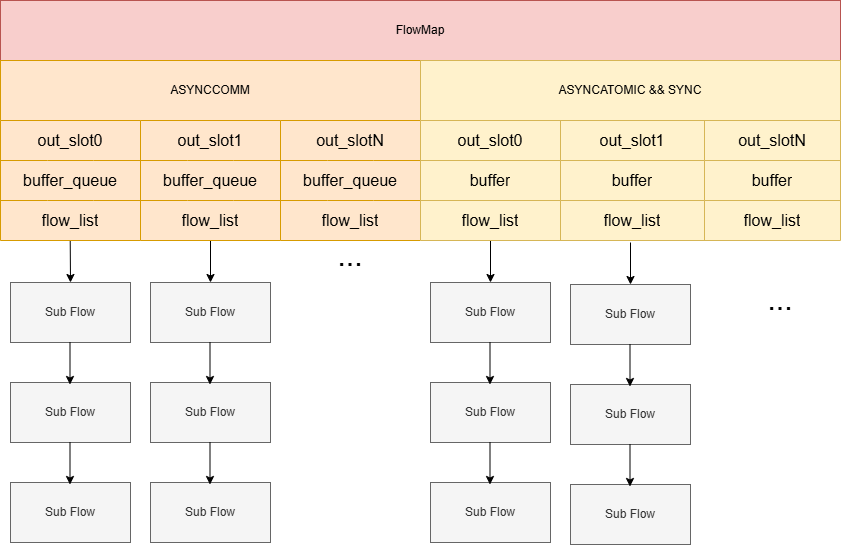

The diagram above was exported from draw.io. Its source (the exported page's mxGraphModel, read from the mxfile embedded in the PNG):
<mxGraphModel dx="1205" dy="773" grid="1" gridSize="10" guides="1" tooltips="1" connect="1" arrows="1" fold="1" page="1" pageScale="1" pageWidth="827" pageHeight="1169" math="0" shadow="0">
  <root>
    <mxCell id="0" />
    <mxCell id="1" parent="0" />
    <mxCell id="VsJlPy2yuQECBUZa-FpD-1" value="FlowMap" style="rounded=0;whiteSpace=wrap;html=1;fillColor=#f8cecc;strokeColor=#b85450;" parent="1" vertex="1">
      <mxGeometry x="160" y="120" width="840" height="60" as="geometry" />
    </mxCell>
    <mxCell id="VsJlPy2yuQECBUZa-FpD-2" value="ASYNCCOMM" style="rounded=0;whiteSpace=wrap;html=1;fillColor=#ffe6cc;strokeColor=#d79b00;" parent="1" vertex="1">
      <mxGeometry x="160" y="180" width="420" height="60" as="geometry" />
    </mxCell>
    <mxCell id="VsJlPy2yuQECBUZa-FpD-3" value="ASYNCATOMIC &amp;amp;&amp;amp; SYNC" style="rounded=0;whiteSpace=wrap;html=1;fillColor=#fff2cc;strokeColor=#d6b656;" parent="1" vertex="1">
      <mxGeometry x="580" y="180" width="420" height="60" as="geometry" />
    </mxCell>
    <mxCell id="VsJlPy2yuQECBUZa-FpD-45" value="" style="endArrow=classic;html=1;rounded=0;exitX=0.166;exitY=0.958;exitDx=0;exitDy=0;exitPerimeter=0;entryX=0.5;entryY=0;entryDx=0;entryDy=0;" parent="1" target="VsJlPy2yuQECBUZa-FpD-46" edge="1">
      <mxGeometry width="50" height="50" relative="1" as="geometry">
        <mxPoint x="229.72000000000025" y="360.31999999999994" as="sourcePoint" />
        <mxPoint x="230" y="432" as="targetPoint" />
      </mxGeometry>
    </mxCell>
    <mxCell id="VsJlPy2yuQECBUZa-FpD-46" value="Sub Flow" style="rounded=0;whiteSpace=wrap;html=1;fillColor=#f5f5f5;fontColor=#333333;strokeColor=#666666;" parent="1" vertex="1">
      <mxGeometry x="170" y="402" width="120" height="60" as="geometry" />
    </mxCell>
    <mxCell id="VsJlPy2yuQECBUZa-FpD-47" value="Sub Flow" style="rounded=0;whiteSpace=wrap;html=1;fillColor=#f5f5f5;fontColor=#333333;strokeColor=#666666;" parent="1" vertex="1">
      <mxGeometry x="170" y="502" width="120" height="60" as="geometry" />
    </mxCell>
    <mxCell id="VsJlPy2yuQECBUZa-FpD-48" value="Sub Flow" style="rounded=0;whiteSpace=wrap;html=1;fillColor=#f5f5f5;fontColor=#333333;strokeColor=#666666;" parent="1" vertex="1">
      <mxGeometry x="170" y="602" width="120" height="60" as="geometry" />
    </mxCell>
    <mxCell id="VsJlPy2yuQECBUZa-FpD-49" value="" style="endArrow=classic;html=1;rounded=0;exitX=0.166;exitY=0.958;exitDx=0;exitDy=0;exitPerimeter=0;entryX=0.5;entryY=0;entryDx=0;entryDy=0;" parent="1" edge="1">
      <mxGeometry width="50" height="50" relative="1" as="geometry">
        <mxPoint x="229.5" y="462" as="sourcePoint" />
        <mxPoint x="229.5" y="504" as="targetPoint" />
      </mxGeometry>
    </mxCell>
    <mxCell id="VsJlPy2yuQECBUZa-FpD-50" value="" style="endArrow=classic;html=1;rounded=0;exitX=0.166;exitY=0.958;exitDx=0;exitDy=0;exitPerimeter=0;entryX=0.5;entryY=0;entryDx=0;entryDy=0;" parent="1" edge="1">
      <mxGeometry width="50" height="50" relative="1" as="geometry">
        <mxPoint x="229.5" y="562" as="sourcePoint" />
        <mxPoint x="229.5" y="604" as="targetPoint" />
      </mxGeometry>
    </mxCell>
    <mxCell id="VsJlPy2yuQECBUZa-FpD-51" value="" style="endArrow=classic;html=1;rounded=0;exitX=0.166;exitY=0.958;exitDx=0;exitDy=0;exitPerimeter=0;entryX=0.5;entryY=0;entryDx=0;entryDy=0;" parent="1" target="VsJlPy2yuQECBUZa-FpD-52" edge="1">
      <mxGeometry width="50" height="50" relative="1" as="geometry">
        <mxPoint x="370" y="360" as="sourcePoint" />
        <mxPoint x="370" y="432" as="targetPoint" />
      </mxGeometry>
    </mxCell>
    <mxCell id="VsJlPy2yuQECBUZa-FpD-52" value="Sub Flow" style="rounded=0;whiteSpace=wrap;html=1;fillColor=#f5f5f5;fontColor=#333333;strokeColor=#666666;" parent="1" vertex="1">
      <mxGeometry x="310" y="402" width="120" height="60" as="geometry" />
    </mxCell>
    <mxCell id="VsJlPy2yuQECBUZa-FpD-53" value="Sub Flow" style="rounded=0;whiteSpace=wrap;html=1;fillColor=#f5f5f5;fontColor=#333333;strokeColor=#666666;" parent="1" vertex="1">
      <mxGeometry x="310" y="502" width="120" height="60" as="geometry" />
    </mxCell>
    <mxCell id="VsJlPy2yuQECBUZa-FpD-54" value="Sub Flow" style="rounded=0;whiteSpace=wrap;html=1;fillColor=#f5f5f5;fontColor=#333333;strokeColor=#666666;" parent="1" vertex="1">
      <mxGeometry x="310" y="602" width="120" height="60" as="geometry" />
    </mxCell>
    <mxCell id="VsJlPy2yuQECBUZa-FpD-55" value="" style="endArrow=classic;html=1;rounded=0;exitX=0.166;exitY=0.958;exitDx=0;exitDy=0;exitPerimeter=0;entryX=0.5;entryY=0;entryDx=0;entryDy=0;" parent="1" edge="1">
      <mxGeometry width="50" height="50" relative="1" as="geometry">
        <mxPoint x="369.5" y="462" as="sourcePoint" />
        <mxPoint x="369.5" y="504" as="targetPoint" />
      </mxGeometry>
    </mxCell>
    <mxCell id="VsJlPy2yuQECBUZa-FpD-56" value="" style="endArrow=classic;html=1;rounded=0;exitX=0.166;exitY=0.958;exitDx=0;exitDy=0;exitPerimeter=0;entryX=0.5;entryY=0;entryDx=0;entryDy=0;" parent="1" edge="1">
      <mxGeometry width="50" height="50" relative="1" as="geometry">
        <mxPoint x="369.5" y="562" as="sourcePoint" />
        <mxPoint x="369.5" y="604" as="targetPoint" />
      </mxGeometry>
    </mxCell>
    <mxCell id="VsJlPy2yuQECBUZa-FpD-63" value="" style="endArrow=classic;html=1;rounded=0;exitX=0.166;exitY=0.958;exitDx=0;exitDy=0;exitPerimeter=0;entryX=0.5;entryY=0;entryDx=0;entryDy=0;" parent="1" target="VsJlPy2yuQECBUZa-FpD-64" edge="1">
      <mxGeometry width="50" height="50" relative="1" as="geometry">
        <mxPoint x="790" y="362" as="sourcePoint" />
        <mxPoint x="790" y="434" as="targetPoint" />
      </mxGeometry>
    </mxCell>
    <mxCell id="VsJlPy2yuQECBUZa-FpD-64" value="Sub Flow" style="rounded=0;whiteSpace=wrap;html=1;fillColor=#f5f5f5;fontColor=#333333;strokeColor=#666666;" parent="1" vertex="1">
      <mxGeometry x="730" y="404" width="120" height="60" as="geometry" />
    </mxCell>
    <mxCell id="VsJlPy2yuQECBUZa-FpD-65" value="Sub Flow" style="rounded=0;whiteSpace=wrap;html=1;fillColor=#f5f5f5;fontColor=#333333;strokeColor=#666666;" parent="1" vertex="1">
      <mxGeometry x="730" y="504" width="120" height="60" as="geometry" />
    </mxCell>
    <mxCell id="VsJlPy2yuQECBUZa-FpD-66" value="Sub Flow" style="rounded=0;whiteSpace=wrap;html=1;fillColor=#f5f5f5;fontColor=#333333;strokeColor=#666666;" parent="1" vertex="1">
      <mxGeometry x="730" y="604" width="120" height="60" as="geometry" />
    </mxCell>
    <mxCell id="VsJlPy2yuQECBUZa-FpD-67" value="" style="endArrow=classic;html=1;rounded=0;exitX=0.166;exitY=0.958;exitDx=0;exitDy=0;exitPerimeter=0;entryX=0.5;entryY=0;entryDx=0;entryDy=0;" parent="1" edge="1">
      <mxGeometry width="50" height="50" relative="1" as="geometry">
        <mxPoint x="789.5" y="464" as="sourcePoint" />
        <mxPoint x="789.5" y="506" as="targetPoint" />
      </mxGeometry>
    </mxCell>
    <mxCell id="VsJlPy2yuQECBUZa-FpD-68" value="" style="endArrow=classic;html=1;rounded=0;exitX=0.166;exitY=0.958;exitDx=0;exitDy=0;exitPerimeter=0;entryX=0.5;entryY=0;entryDx=0;entryDy=0;" parent="1" edge="1">
      <mxGeometry width="50" height="50" relative="1" as="geometry">
        <mxPoint x="789.5" y="564" as="sourcePoint" />
        <mxPoint x="789.5" y="606" as="targetPoint" />
      </mxGeometry>
    </mxCell>
    <mxCell id="VsJlPy2yuQECBUZa-FpD-69" value="" style="endArrow=classic;html=1;rounded=0;exitX=0.166;exitY=0.958;exitDx=0;exitDy=0;exitPerimeter=0;entryX=0.5;entryY=0;entryDx=0;entryDy=0;" parent="1" target="VsJlPy2yuQECBUZa-FpD-70" edge="1">
      <mxGeometry width="50" height="50" relative="1" as="geometry">
        <mxPoint x="650" y="360" as="sourcePoint" />
        <mxPoint x="650" y="432" as="targetPoint" />
      </mxGeometry>
    </mxCell>
    <mxCell id="VsJlPy2yuQECBUZa-FpD-70" value="Sub Flow" style="rounded=0;whiteSpace=wrap;html=1;fillColor=#f5f5f5;fontColor=#333333;strokeColor=#666666;" parent="1" vertex="1">
      <mxGeometry x="590" y="402" width="120" height="60" as="geometry" />
    </mxCell>
    <mxCell id="VsJlPy2yuQECBUZa-FpD-71" value="Sub Flow" style="rounded=0;whiteSpace=wrap;html=1;fillColor=#f5f5f5;fontColor=#333333;strokeColor=#666666;" parent="1" vertex="1">
      <mxGeometry x="590" y="502" width="120" height="60" as="geometry" />
    </mxCell>
    <mxCell id="VsJlPy2yuQECBUZa-FpD-72" value="Sub Flow" style="rounded=0;whiteSpace=wrap;html=1;fillColor=#f5f5f5;fontColor=#333333;strokeColor=#666666;" parent="1" vertex="1">
      <mxGeometry x="590" y="602" width="120" height="60" as="geometry" />
    </mxCell>
    <mxCell id="VsJlPy2yuQECBUZa-FpD-73" value="" style="endArrow=classic;html=1;rounded=0;exitX=0.166;exitY=0.958;exitDx=0;exitDy=0;exitPerimeter=0;entryX=0.5;entryY=0;entryDx=0;entryDy=0;" parent="1" edge="1">
      <mxGeometry width="50" height="50" relative="1" as="geometry">
        <mxPoint x="649.5" y="462" as="sourcePoint" />
        <mxPoint x="649.5" y="504" as="targetPoint" />
      </mxGeometry>
    </mxCell>
    <mxCell id="VsJlPy2yuQECBUZa-FpD-74" value="" style="endArrow=classic;html=1;rounded=0;exitX=0.166;exitY=0.958;exitDx=0;exitDy=0;exitPerimeter=0;entryX=0.5;entryY=0;entryDx=0;entryDy=0;" parent="1" edge="1">
      <mxGeometry width="50" height="50" relative="1" as="geometry">
        <mxPoint x="649.5" y="562" as="sourcePoint" />
        <mxPoint x="649.5" y="604" as="targetPoint" />
      </mxGeometry>
    </mxCell>
    <mxCell id="VsJlPy2yuQECBUZa-FpD-124" value="&lt;font style=&quot;font-size: 30px;&quot;&gt;...&lt;/font&gt;" style="text;html=1;align=center;verticalAlign=middle;whiteSpace=wrap;rounded=0;" parent="1" vertex="1">
      <mxGeometry x="480" y="360" width="60" height="30" as="geometry" />
    </mxCell>
    <mxCell id="VsJlPy2yuQECBUZa-FpD-125" value="&lt;font style=&quot;font-size: 30px;&quot;&gt;...&lt;/font&gt;" style="text;html=1;align=center;verticalAlign=middle;whiteSpace=wrap;rounded=0;" parent="1" vertex="1">
      <mxGeometry x="910" y="404" width="60" height="30" as="geometry" />
    </mxCell>
    <mxCell id="w5M9NvGpzfMVmueWYTZ9-1" value="" style="shape=table;startSize=0;container=1;collapsible=0;childLayout=tableLayout;fontSize=16;fillColor=#ffe6cc;strokeColor=#d79b00;" vertex="1" parent="1">
      <mxGeometry x="160" y="240" width="140" height="120" as="geometry" />
    </mxCell>
    <mxCell id="w5M9NvGpzfMVmueWYTZ9-2" style="shape=tableRow;horizontal=0;startSize=0;swimlaneHead=0;swimlaneBody=0;strokeColor=inherit;top=0;left=0;bottom=0;right=0;collapsible=0;dropTarget=0;fillColor=none;points=[[0,0.5],[1,0.5]];portConstraint=eastwest;fontSize=16;" vertex="1" parent="w5M9NvGpzfMVmueWYTZ9-1">
      <mxGeometry width="140" height="40" as="geometry" />
    </mxCell>
    <mxCell id="w5M9NvGpzfMVmueWYTZ9-3" value="out_slot0" style="shape=partialRectangle;html=1;whiteSpace=wrap;connectable=0;strokeColor=inherit;overflow=hidden;fillColor=none;top=0;left=0;bottom=0;right=0;pointerEvents=1;fontSize=16;rowspan=1;colspan=3;" vertex="1" parent="w5M9NvGpzfMVmueWYTZ9-2">
      <mxGeometry width="140" height="40" as="geometry">
        <mxRectangle width="47" height="40" as="alternateBounds" />
      </mxGeometry>
    </mxCell>
    <mxCell id="w5M9NvGpzfMVmueWYTZ9-6" value="" style="shape=tableRow;horizontal=0;startSize=0;swimlaneHead=0;swimlaneBody=0;strokeColor=inherit;top=0;left=0;bottom=0;right=0;collapsible=0;dropTarget=0;fillColor=none;points=[[0,0.5],[1,0.5]];portConstraint=eastwest;fontSize=16;" vertex="1" parent="w5M9NvGpzfMVmueWYTZ9-1">
      <mxGeometry y="40" width="140" height="40" as="geometry" />
    </mxCell>
    <mxCell id="w5M9NvGpzfMVmueWYTZ9-7" value="&lt;font&gt;buffer_queue&lt;/font&gt;" style="shape=partialRectangle;html=1;whiteSpace=wrap;connectable=0;strokeColor=inherit;overflow=hidden;fillColor=none;top=0;left=0;bottom=0;right=0;pointerEvents=1;fontSize=16;rowspan=1;colspan=3;" vertex="1" parent="w5M9NvGpzfMVmueWYTZ9-6">
      <mxGeometry width="140" height="40" as="geometry">
        <mxRectangle width="47" height="40" as="alternateBounds" />
      </mxGeometry>
    </mxCell>
    <mxCell id="w5M9NvGpzfMVmueWYTZ9-14" style="shape=tableRow;horizontal=0;startSize=0;swimlaneHead=0;swimlaneBody=0;strokeColor=inherit;top=0;left=0;bottom=0;right=0;collapsible=0;dropTarget=0;fillColor=none;points=[[0,0.5],[1,0.5]];portConstraint=eastwest;fontSize=16;" vertex="1" parent="w5M9NvGpzfMVmueWYTZ9-1">
      <mxGeometry y="80" width="140" height="40" as="geometry" />
    </mxCell>
    <mxCell id="w5M9NvGpzfMVmueWYTZ9-15" value="flow_list" style="shape=partialRectangle;html=1;whiteSpace=wrap;connectable=0;strokeColor=inherit;overflow=hidden;fillColor=none;top=0;left=0;bottom=0;right=0;pointerEvents=1;fontSize=16;rowspan=1;colspan=3;" vertex="1" parent="w5M9NvGpzfMVmueWYTZ9-14">
      <mxGeometry width="140" height="40" as="geometry">
        <mxRectangle width="47" height="40" as="alternateBounds" />
      </mxGeometry>
    </mxCell>
    <mxCell id="w5M9NvGpzfMVmueWYTZ9-30" value="" style="shape=table;startSize=0;container=1;collapsible=0;childLayout=tableLayout;fontSize=16;fillColor=#ffe6cc;strokeColor=#d79b00;" vertex="1" parent="1">
      <mxGeometry x="300" y="240" width="140" height="120" as="geometry" />
    </mxCell>
    <mxCell id="w5M9NvGpzfMVmueWYTZ9-31" style="shape=tableRow;horizontal=0;startSize=0;swimlaneHead=0;swimlaneBody=0;strokeColor=inherit;top=0;left=0;bottom=0;right=0;collapsible=0;dropTarget=0;fillColor=none;points=[[0,0.5],[1,0.5]];portConstraint=eastwest;fontSize=16;" vertex="1" parent="w5M9NvGpzfMVmueWYTZ9-30">
      <mxGeometry width="140" height="40" as="geometry" />
    </mxCell>
    <mxCell id="w5M9NvGpzfMVmueWYTZ9-32" value="out_slot1" style="shape=partialRectangle;html=1;whiteSpace=wrap;connectable=0;strokeColor=inherit;overflow=hidden;fillColor=none;top=0;left=0;bottom=0;right=0;pointerEvents=1;fontSize=16;rowspan=1;colspan=3;" vertex="1" parent="w5M9NvGpzfMVmueWYTZ9-31">
      <mxGeometry width="140" height="40" as="geometry">
        <mxRectangle width="47" height="40" as="alternateBounds" />
      </mxGeometry>
    </mxCell>
    <mxCell id="w5M9NvGpzfMVmueWYTZ9-35" value="" style="shape=tableRow;horizontal=0;startSize=0;swimlaneHead=0;swimlaneBody=0;strokeColor=inherit;top=0;left=0;bottom=0;right=0;collapsible=0;dropTarget=0;fillColor=none;points=[[0,0.5],[1,0.5]];portConstraint=eastwest;fontSize=16;" vertex="1" parent="w5M9NvGpzfMVmueWYTZ9-30">
      <mxGeometry y="40" width="140" height="40" as="geometry" />
    </mxCell>
    <mxCell id="w5M9NvGpzfMVmueWYTZ9-36" value="&lt;font&gt;buffer_queue&lt;/font&gt;" style="shape=partialRectangle;html=1;whiteSpace=wrap;connectable=0;strokeColor=inherit;overflow=hidden;fillColor=none;top=0;left=0;bottom=0;right=0;pointerEvents=1;fontSize=16;rowspan=1;colspan=3;" vertex="1" parent="w5M9NvGpzfMVmueWYTZ9-35">
      <mxGeometry width="140" height="40" as="geometry">
        <mxRectangle width="47" height="40" as="alternateBounds" />
      </mxGeometry>
    </mxCell>
    <mxCell id="w5M9NvGpzfMVmueWYTZ9-39" style="shape=tableRow;horizontal=0;startSize=0;swimlaneHead=0;swimlaneBody=0;strokeColor=inherit;top=0;left=0;bottom=0;right=0;collapsible=0;dropTarget=0;fillColor=none;points=[[0,0.5],[1,0.5]];portConstraint=eastwest;fontSize=16;" vertex="1" parent="w5M9NvGpzfMVmueWYTZ9-30">
      <mxGeometry y="80" width="140" height="40" as="geometry" />
    </mxCell>
    <mxCell id="w5M9NvGpzfMVmueWYTZ9-40" value="flow_list" style="shape=partialRectangle;html=1;whiteSpace=wrap;connectable=0;strokeColor=inherit;overflow=hidden;fillColor=none;top=0;left=0;bottom=0;right=0;pointerEvents=1;fontSize=16;rowspan=1;colspan=3;" vertex="1" parent="w5M9NvGpzfMVmueWYTZ9-39">
      <mxGeometry width="140" height="40" as="geometry">
        <mxRectangle width="47" height="40" as="alternateBounds" />
      </mxGeometry>
    </mxCell>
    <mxCell id="w5M9NvGpzfMVmueWYTZ9-43" value="" style="shape=table;startSize=0;container=1;collapsible=0;childLayout=tableLayout;fontSize=16;fillColor=#ffe6cc;strokeColor=#d79b00;" vertex="1" parent="1">
      <mxGeometry x="440" y="240" width="140" height="120" as="geometry" />
    </mxCell>
    <mxCell id="w5M9NvGpzfMVmueWYTZ9-44" style="shape=tableRow;horizontal=0;startSize=0;swimlaneHead=0;swimlaneBody=0;strokeColor=inherit;top=0;left=0;bottom=0;right=0;collapsible=0;dropTarget=0;fillColor=none;points=[[0,0.5],[1,0.5]];portConstraint=eastwest;fontSize=16;" vertex="1" parent="w5M9NvGpzfMVmueWYTZ9-43">
      <mxGeometry width="140" height="40" as="geometry" />
    </mxCell>
    <mxCell id="w5M9NvGpzfMVmueWYTZ9-45" value="out_slotN" style="shape=partialRectangle;html=1;whiteSpace=wrap;connectable=0;strokeColor=inherit;overflow=hidden;fillColor=none;top=0;left=0;bottom=0;right=0;pointerEvents=1;fontSize=16;rowspan=1;colspan=3;" vertex="1" parent="w5M9NvGpzfMVmueWYTZ9-44">
      <mxGeometry width="140" height="40" as="geometry">
        <mxRectangle width="47" height="40" as="alternateBounds" />
      </mxGeometry>
    </mxCell>
    <mxCell id="w5M9NvGpzfMVmueWYTZ9-48" value="" style="shape=tableRow;horizontal=0;startSize=0;swimlaneHead=0;swimlaneBody=0;strokeColor=inherit;top=0;left=0;bottom=0;right=0;collapsible=0;dropTarget=0;fillColor=none;points=[[0,0.5],[1,0.5]];portConstraint=eastwest;fontSize=16;" vertex="1" parent="w5M9NvGpzfMVmueWYTZ9-43">
      <mxGeometry y="40" width="140" height="40" as="geometry" />
    </mxCell>
    <mxCell id="w5M9NvGpzfMVmueWYTZ9-49" value="&lt;font&gt;buffer_queue&lt;/font&gt;" style="shape=partialRectangle;html=1;whiteSpace=wrap;connectable=0;strokeColor=inherit;overflow=hidden;fillColor=none;top=0;left=0;bottom=0;right=0;pointerEvents=1;fontSize=16;rowspan=1;colspan=3;" vertex="1" parent="w5M9NvGpzfMVmueWYTZ9-48">
      <mxGeometry width="140" height="40" as="geometry">
        <mxRectangle width="47" height="40" as="alternateBounds" />
      </mxGeometry>
    </mxCell>
    <mxCell id="w5M9NvGpzfMVmueWYTZ9-52" style="shape=tableRow;horizontal=0;startSize=0;swimlaneHead=0;swimlaneBody=0;strokeColor=inherit;top=0;left=0;bottom=0;right=0;collapsible=0;dropTarget=0;fillColor=none;points=[[0,0.5],[1,0.5]];portConstraint=eastwest;fontSize=16;" vertex="1" parent="w5M9NvGpzfMVmueWYTZ9-43">
      <mxGeometry y="80" width="140" height="40" as="geometry" />
    </mxCell>
    <mxCell id="w5M9NvGpzfMVmueWYTZ9-53" value="flow_list" style="shape=partialRectangle;html=1;whiteSpace=wrap;connectable=0;strokeColor=inherit;overflow=hidden;fillColor=none;top=0;left=0;bottom=0;right=0;pointerEvents=1;fontSize=16;rowspan=1;colspan=3;" vertex="1" parent="w5M9NvGpzfMVmueWYTZ9-52">
      <mxGeometry width="140" height="40" as="geometry">
        <mxRectangle width="47" height="40" as="alternateBounds" />
      </mxGeometry>
    </mxCell>
    <mxCell id="w5M9NvGpzfMVmueWYTZ9-56" value="" style="shape=table;startSize=0;container=1;collapsible=0;childLayout=tableLayout;fontSize=16;fillColor=#fff2cc;strokeColor=#d6b656;" vertex="1" parent="1">
      <mxGeometry x="580" y="240" width="420" height="120" as="geometry" />
    </mxCell>
    <mxCell id="w5M9NvGpzfMVmueWYTZ9-57" value="" style="shape=tableRow;horizontal=0;startSize=0;swimlaneHead=0;swimlaneBody=0;strokeColor=inherit;top=0;left=0;bottom=0;right=0;collapsible=0;dropTarget=0;fillColor=none;points=[[0,0.5],[1,0.5]];portConstraint=eastwest;fontSize=16;" vertex="1" parent="w5M9NvGpzfMVmueWYTZ9-56">
      <mxGeometry width="420" height="40" as="geometry" />
    </mxCell>
    <mxCell id="w5M9NvGpzfMVmueWYTZ9-58" value="out_slot0" style="shape=partialRectangle;html=1;whiteSpace=wrap;connectable=0;strokeColor=inherit;overflow=hidden;fillColor=none;top=0;left=0;bottom=0;right=0;pointerEvents=1;fontSize=16;" vertex="1" parent="w5M9NvGpzfMVmueWYTZ9-57">
      <mxGeometry width="140" height="40" as="geometry">
        <mxRectangle width="140" height="40" as="alternateBounds" />
      </mxGeometry>
    </mxCell>
    <mxCell id="w5M9NvGpzfMVmueWYTZ9-59" value="out_slot1" style="shape=partialRectangle;html=1;whiteSpace=wrap;connectable=0;strokeColor=inherit;overflow=hidden;fillColor=none;top=0;left=0;bottom=0;right=0;pointerEvents=1;fontSize=16;" vertex="1" parent="w5M9NvGpzfMVmueWYTZ9-57">
      <mxGeometry x="140" width="144" height="40" as="geometry">
        <mxRectangle width="144" height="40" as="alternateBounds" />
      </mxGeometry>
    </mxCell>
    <mxCell id="w5M9NvGpzfMVmueWYTZ9-60" value="out_slotN" style="shape=partialRectangle;html=1;whiteSpace=wrap;connectable=0;strokeColor=inherit;overflow=hidden;fillColor=none;top=0;left=0;bottom=0;right=0;pointerEvents=1;fontSize=16;" vertex="1" parent="w5M9NvGpzfMVmueWYTZ9-57">
      <mxGeometry x="284" width="136" height="40" as="geometry">
        <mxRectangle width="136" height="40" as="alternateBounds" />
      </mxGeometry>
    </mxCell>
    <mxCell id="w5M9NvGpzfMVmueWYTZ9-61" style="shape=tableRow;horizontal=0;startSize=0;swimlaneHead=0;swimlaneBody=0;strokeColor=inherit;top=0;left=0;bottom=0;right=0;collapsible=0;dropTarget=0;fillColor=none;points=[[0,0.5],[1,0.5]];portConstraint=eastwest;fontSize=16;" vertex="1" parent="w5M9NvGpzfMVmueWYTZ9-56">
      <mxGeometry y="40" width="420" height="40" as="geometry" />
    </mxCell>
    <mxCell id="w5M9NvGpzfMVmueWYTZ9-62" value="buffer" style="shape=partialRectangle;html=1;whiteSpace=wrap;connectable=0;strokeColor=inherit;overflow=hidden;fillColor=none;top=0;left=0;bottom=0;right=0;pointerEvents=1;fontSize=16;" vertex="1" parent="w5M9NvGpzfMVmueWYTZ9-61">
      <mxGeometry width="140" height="40" as="geometry">
        <mxRectangle width="140" height="40" as="alternateBounds" />
      </mxGeometry>
    </mxCell>
    <mxCell id="w5M9NvGpzfMVmueWYTZ9-63" value="buffer" style="shape=partialRectangle;html=1;whiteSpace=wrap;connectable=0;strokeColor=inherit;overflow=hidden;fillColor=none;top=0;left=0;bottom=0;right=0;pointerEvents=1;fontSize=16;" vertex="1" parent="w5M9NvGpzfMVmueWYTZ9-61">
      <mxGeometry x="140" width="144" height="40" as="geometry">
        <mxRectangle width="144" height="40" as="alternateBounds" />
      </mxGeometry>
    </mxCell>
    <mxCell id="w5M9NvGpzfMVmueWYTZ9-64" value="buffer" style="shape=partialRectangle;html=1;whiteSpace=wrap;connectable=0;strokeColor=inherit;overflow=hidden;fillColor=none;top=0;left=0;bottom=0;right=0;pointerEvents=1;fontSize=16;" vertex="1" parent="w5M9NvGpzfMVmueWYTZ9-61">
      <mxGeometry x="284" width="136" height="40" as="geometry">
        <mxRectangle width="136" height="40" as="alternateBounds" />
      </mxGeometry>
    </mxCell>
    <mxCell id="w5M9NvGpzfMVmueWYTZ9-65" style="shape=tableRow;horizontal=0;startSize=0;swimlaneHead=0;swimlaneBody=0;strokeColor=inherit;top=0;left=0;bottom=0;right=0;collapsible=0;dropTarget=0;fillColor=none;points=[[0,0.5],[1,0.5]];portConstraint=eastwest;fontSize=16;" vertex="1" parent="w5M9NvGpzfMVmueWYTZ9-56">
      <mxGeometry y="80" width="420" height="40" as="geometry" />
    </mxCell>
    <mxCell id="w5M9NvGpzfMVmueWYTZ9-66" value="flow_list" style="shape=partialRectangle;html=1;whiteSpace=wrap;connectable=0;strokeColor=inherit;overflow=hidden;fillColor=none;top=0;left=0;bottom=0;right=0;pointerEvents=1;fontSize=16;" vertex="1" parent="w5M9NvGpzfMVmueWYTZ9-65">
      <mxGeometry width="140" height="40" as="geometry">
        <mxRectangle width="140" height="40" as="alternateBounds" />
      </mxGeometry>
    </mxCell>
    <mxCell id="w5M9NvGpzfMVmueWYTZ9-67" value="flow_list" style="shape=partialRectangle;html=1;whiteSpace=wrap;connectable=0;strokeColor=inherit;overflow=hidden;fillColor=none;top=0;left=0;bottom=0;right=0;pointerEvents=1;fontSize=16;" vertex="1" parent="w5M9NvGpzfMVmueWYTZ9-65">
      <mxGeometry x="140" width="144" height="40" as="geometry">
        <mxRectangle width="144" height="40" as="alternateBounds" />
      </mxGeometry>
    </mxCell>
    <mxCell id="w5M9NvGpzfMVmueWYTZ9-68" value="flow_list" style="shape=partialRectangle;html=1;whiteSpace=wrap;connectable=0;strokeColor=inherit;overflow=hidden;fillColor=none;top=0;left=0;bottom=0;right=0;pointerEvents=1;fontSize=16;" vertex="1" parent="w5M9NvGpzfMVmueWYTZ9-65">
      <mxGeometry x="284" width="136" height="40" as="geometry">
        <mxRectangle width="136" height="40" as="alternateBounds" />
      </mxGeometry>
    </mxCell>
  </root>
</mxGraphModel>